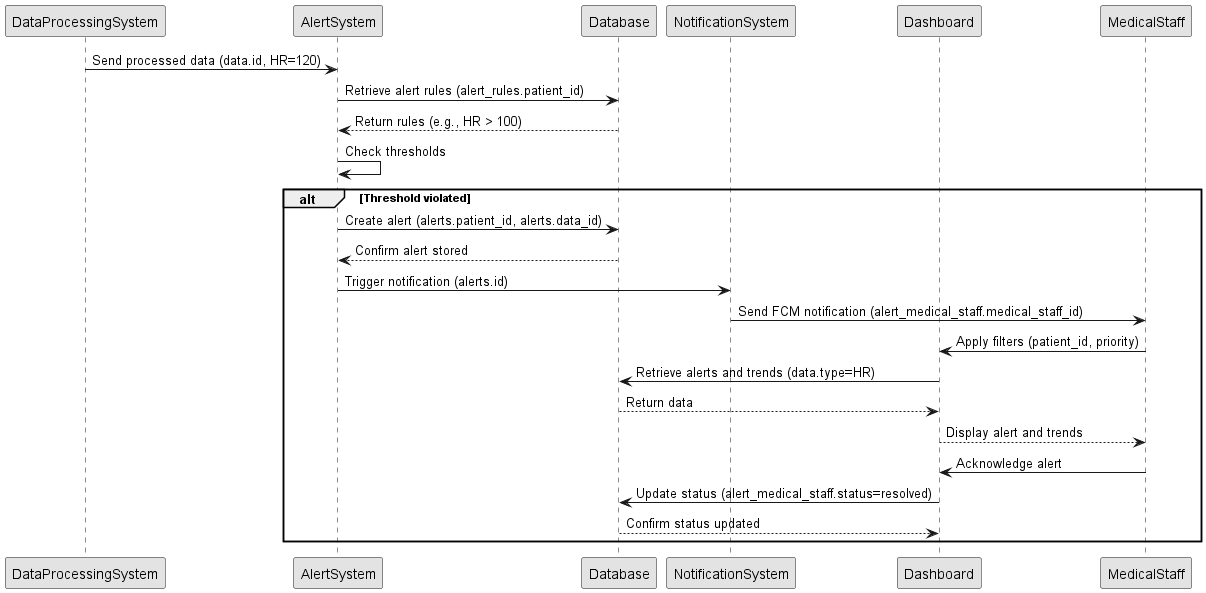

The diagram above was rendered by PlantUML. Its source (embedded in the PNG):
@startuml
skinparam monochrome true
participant "DataProcessingSystem" as DPS
participant "AlertSystem" as AS
participant "Database" as DB
participant "NotificationSystem" as NS
participant "Dashboard" as DS
participant "MedicalStaff" as MS

DPS -> AS: Send processed data (data.id, HR=120)
AS -> DB: Retrieve alert rules (alert_rules.patient_id)
DB --> AS: Return rules (e.g., HR > 100)
AS -> AS: Check thresholds
alt Threshold violated
    AS -> DB: Create alert (alerts.patient_id, alerts.data_id)
    DB --> AS: Confirm alert stored
    AS -> NS: Trigger notification (alerts.id)
    NS -> MS: Send FCM notification (alert_medical_staff.medical_staff_id)
    MS -> DS: Apply filters (patient_id, priority)
    DS -> DB: Retrieve alerts and trends (data.type=HR)
    DB --> DS: Return data
    DS --> MS: Display alert and trends
    MS -> DS: Acknowledge alert
    DS -> DB: Update status (alert_medical_staff.status=resolved)
    DB --> DS: Confirm status updated
end alt

@enduml